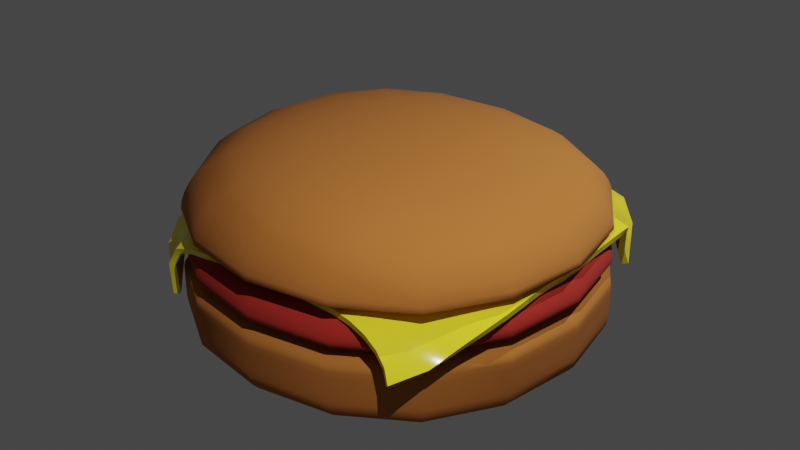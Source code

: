 # Source: hamburger.blend  (saved by Blender 3.6.11; exported with 4.5.12 LTS)
import bpy
from mathutils import Matrix  # noqa: F401  (used for matrix-valued properties, if any)

bpy.ops.wm.read_factory_settings(use_empty=True)
scene = bpy.context.scene
scene.name = 'Scene'

# ---- collections
col_collection = bpy.data.collections.new('Collection'); scene.collection.children.link(col_collection)

# ---- materials (node trees are filled in below, after node groups)
mat_bummaterial = bpy.data.materials.new('BumMaterial')
mat_bummaterial.alpha_threshold = 0.0
mat_bummaterial.use_transparent_shadow = False
mat_bummaterial.roughness = 0.5
mat_bummaterial.line_color = (0.0, 0.0, 0.0, 1.0)
mat_meatmaterial = bpy.data.materials.new('MeatMaterial')
mat_meatmaterial.use_transparent_shadow = False
mat_cheesematerial = bpy.data.materials.new('CheeseMaterial')
mat_cheesematerial.use_transparent_shadow = False

# ---- node groups
ng_auto_smooth = bpy.data.node_groups.new('Auto Smooth', 'GeometryNodeTree')
_s = ng_auto_smooth.interface.new_socket(name='Geometry', in_out='OUTPUT', socket_type='NodeSocketGeometry')
_s = ng_auto_smooth.interface.new_socket(name='Geometry', in_out='INPUT', socket_type='NodeSocketGeometry')
_s = ng_auto_smooth.interface.new_socket(name='Angle', in_out='INPUT', socket_type='NodeSocketFloat')
_s.subtype = 'ANGLE'
_s.min_value = 0.0
_s.max_value = 3.142
ng_auto_smooth.is_modifier = True
_N = ng_auto_smooth.nodes; _L = ng_auto_smooth.links
n0 = _N.new('NodeGroupOutput'); n0.name = 'Group Output'; n0.location = (480, -100)
n1 = _N.new('NodeGroupInput'); n1.name = 'Group Input'; n1.location = (-420, -300)
n2 = _N.new('NodeGroupInput'); n2.name = 'Group Input.001'; n2.location = (-60, -100)
n3 = _N.new('GeometryNodeSetShadeSmooth'); n3.name = 'Set Shade Smooth'; n3.location = (120, -100)
n3.domain = 'EDGE'
n4 = _N.new('GeometryNodeSetShadeSmooth'); n4.name = 'Set Shade Smooth.001'; n4.location = (300, -100)
n5 = _N.new('GeometryNodeInputMeshEdgeAngle'); n5.name = 'Edge Angle'; n5.location = (-420, -220)
n6 = _N.new('GeometryNodeInputEdgeSmooth'); n6.name = 'Is Edge Smooth'; n6.location = (-60, -160)
n7 = _N.new('GeometryNodeInputShadeSmooth'); n7.name = 'Is Face Smooth'; n7.location = (-240, -340)
n8 = _N.new('FunctionNodeBooleanMath'); n8.name = 'Boolean Math'; n8.location = (-60, -220)
n9 = _N.new('FunctionNodeCompare'); n9.name = 'Compare'; n9.location = (-240, -180)
n9.operation = 'LESS_EQUAL'
_L.new(n5.outputs[0], n9.inputs[0])
_L.new(n4.outputs[0], n0.inputs[0])
_L.new(n1.outputs[1], n9.inputs[1])
_L.new(n9.outputs[0], n8.inputs[0])
_L.new(n7.outputs[0], n8.inputs[1])
_L.new(n2.outputs[0], n3.inputs[0])
_L.new(n6.outputs[0], n3.inputs[1])
_L.new(n3.outputs[0], n4.inputs[0])
_L.new(n8.outputs[0], n3.inputs[2])
n0.is_active_output = True

# ---- material node trees
mat_bummaterial.use_nodes = True; mat_bummaterial.node_tree.nodes.clear()
_N = mat_bummaterial.node_tree.nodes; _L = mat_bummaterial.node_tree.links
n0 = _N.new('ShaderNodeOutputMaterial'); n0.name = 'Material Output'; n0.location = (300, 300)
n1 = _N.new('ShaderNodeBsdfPrincipled'); n1.name = 'Principled BSDF'; n1.location = (10, 300)
n1.distribution = 'GGX'
n1.subsurface_method = 'RANDOM_WALK_SKIN'
n1.inputs[0].default_value = (0.448, 0.1476, 0.02438, 1.0)
n1.inputs[2].default_value = 1.0
n1.inputs[3].default_value = 1.45
n1.inputs[27].default_value = (0.0, 0.0, 0.0, 1.0)
n1.inputs[28].default_value = 1.0
_L.new(n1.outputs[0], n0.inputs[0])
n0.is_active_output = True
mat_meatmaterial.use_nodes = True; mat_meatmaterial.node_tree.nodes.clear()
_N = mat_meatmaterial.node_tree.nodes; _L = mat_meatmaterial.node_tree.links
n0 = _N.new('ShaderNodeBsdfPrincipled'); n0.name = 'Principled BSDF'; n0.location = (10, 300)
n0.distribution = 'GGX'
n0.subsurface_method = 'RANDOM_WALK_SKIN'
n0.inputs[0].default_value = (0.3588, 0.01924, 0.01129, 1.0)
n0.inputs[2].default_value = 1.0
n0.inputs[3].default_value = 1.45
n0.inputs[27].default_value = (0.0, 0.0, 0.0, 1.0)
n0.inputs[28].default_value = 1.0
n1 = _N.new('ShaderNodeOutputMaterial'); n1.name = 'Material Output'; n1.location = (300, 300)
_L.new(n0.outputs[0], n1.inputs[0])
n1.is_active_output = True
mat_cheesematerial.use_nodes = True; mat_cheesematerial.node_tree.nodes.clear()
_N = mat_cheesematerial.node_tree.nodes; _L = mat_cheesematerial.node_tree.links
n0 = _N.new('ShaderNodeBsdfPrincipled'); n0.name = 'Principled BSDF'; n0.location = (10, 300)
n0.distribution = 'GGX'
n0.subsurface_method = 'RANDOM_WALK_SKIN'
n0.inputs[0].default_value = (1.0, 0.8528, 0.02898, 1.0)
n0.inputs[2].default_value = 0.1015
n0.inputs[3].default_value = 1.45
n0.inputs[27].default_value = (0.0, 0.0, 0.0, 1.0)
n0.inputs[28].default_value = 1.0
n1 = _N.new('ShaderNodeOutputMaterial'); n1.name = 'Material Output'; n1.location = (300, 300)
_L.new(n0.outputs[0], n1.inputs[0])
n1.is_active_output = True

# ---- world
world_world = bpy.data.worlds.new('World'); scene.world = world_world
world_world.use_nodes = True; world_world.node_tree.nodes.clear()
_N = world_world.node_tree.nodes; _L = world_world.node_tree.links
n0 = _N.new('ShaderNodeOutputWorld'); n0.name = 'World Output'; n0.location = (300, 300)
n1 = _N.new('ShaderNodeBackground'); n1.name = 'Background'; n1.location = (10, 300)
n1.inputs[0].default_value = (0.05088, 0.05088, 0.05088, 1.0)
_L.new(n1.outputs[0], n0.inputs[0])
n0.is_active_output = True
world_world.color = (0.05088, 0.05088, 0.05088)
world_world.use_sun_shadow = False
world_world.sun_shadow_jitter_overblur = 0.0

# ---- lights
light_point = bpy.data.lights.new('Point', 'POINT')
light_point.transmission_factor = 0.0
light_point.energy = 3000.0
light_point.shadow_maximum_resolution = 0.006
light_point.use_absolute_resolution = True
light_point_001 = bpy.data.lights.new('Point.001', 'POINT')
light_point_001.transmission_factor = 0.0
light_point_001.energy = 3000.0
light_point_001.shadow_maximum_resolution = 0.006
light_point_001.use_absolute_resolution = True

# ---- meshes
me_cube_004 = bpy.data.meshes.new('Cube.004')
me_cube_004.from_pydata([(-4.932, -4.932, 0.06766), (-4.932, -4.932, 1.99), (-4.932, 4.932, 0.06766), (-4.932, 4.932, 1.99), (4.932, -4.932, 0.06766), (4.932, -4.932, 1.99), (4.932, 4.932, 0.06766), (4.932, 4.932, 1.99), (-4.932, -4.932, 1.703), (-4.932, 4.932, 1.703), (4.932, 4.932, 1.703), (4.932, -4.932, 1.703), (-4.932, 4.932, 0.9084), (4.932, 4.932, 0.9084), (4.932, -4.932, 0.9084), (-4.932, -4.932, 0.9084)], [], [(8, 1, 3, 9), (9, 3, 7, 10), (10, 7, 5, 11), (11, 5, 1, 8), (2, 6, 4, 0), (7, 3, 1, 5), (14, 11, 8, 15), (13, 10, 11, 14), (12, 9, 10, 13), (15, 8, 9, 12), (0, 15, 12, 2), (2, 12, 13, 6), (6, 13, 14, 4), (4, 14, 15, 0)])
me_cube_004.polygons.foreach_set('use_smooth', [True] * 14)
_uv = me_cube_004.uv_layers.new(name='UVMap')
_uv.uv.foreach_set('vector', [0.6, 0.0, 0.625, 0.0, 0.625, 0.25, 0.6, 0.25, 0.6, 0.25, 0.625, 0.25, 0.625, 0.5, 0.6, 0.5, 0.6, 0.5, 0.625, 0.5, 0.625, 0.75, 0.6, 0.75, 0.6, 0.75, 0.625, 0.75, 0.625, 1.0, 0.6, 1.0, 0.125, 0.5, 0.375, 0.5, 0.375, 0.75, 0.125, 0.75, 0.625, 0.5, 0.875, 0.5, 0.875, 0.75, 0.625, 0.75, 0.4484, 0.75, 0.6, 0.75, 0.6, 1.0, 0.4484, 1.0, 0.4484, 0.5, 0.6, 0.5, 0.6, 0.75, 0.4484, 0.75, 0.4484, 0.25, 0.6, 0.25, 0.6, 0.5, 0.4484, 0.5, 0.4484, 0.0, 0.6, 0.0, 0.6, 0.25, 0.4484, 0.25, 0.375, 0.0, 0.4484, 0.0, 0.4484, 0.25, 0.375, 0.25, 0.375, 0.25, 0.4484, 0.25, 0.4484, 0.5, 0.375, 0.5, 0.375, 0.5, 0.4484, 0.5, 0.4484, 0.75, 0.375, 0.75, 0.375, 0.75, 0.4484, 0.75, 0.4484, 1.0, 0.375, 1.0])
me_cube_004.materials.append(mat_bummaterial)
me_cube_004.update()
me_cube_005 = bpy.data.meshes.new('Cube.005')
me_cube_005.from_pydata([(-4.339, -4.306, 0.2734), (-3.864, -4.053, 1.533), (-4.339, 4.353, 0.2734), (-3.864, 3.723, 1.533), (4.32, -4.306, 0.2734), (3.912, -4.052, 1.603), (4.32, 4.353, 0.2734), (3.912, 3.724, 1.603), (-4.932, -4.932, 1.22), (-4.932, 4.932, 1.22), (4.932, 4.933, 1.29), (4.932, -4.932, 1.29), (-4.932, 4.932, 0.9641), (4.932, 4.932, 0.9641), (4.932, -4.932, 0.9641), (-4.932, -4.932, 0.9641)], [], [(8, 1, 3, 9), (9, 3, 7, 10), (10, 7, 5, 11), (11, 5, 1, 8), (2, 6, 4, 0), (7, 3, 1, 5), (14, 11, 8, 15), (13, 10, 11, 14), (12, 9, 10, 13), (15, 8, 9, 12), (0, 15, 12, 2), (2, 12, 13, 6), (6, 13, 14, 4), (4, 14, 15, 0)])
me_cube_005.polygons.foreach_set('use_smooth', [True] * 14)
_uv = me_cube_005.uv_layers.new(name='UVMap')
_uv.uv.foreach_set('vector', [0.6, 0.0, 0.625, 0.0, 0.625, 0.25, 0.6, 0.25, 0.6, 0.25, 0.625, 0.25, 0.625, 0.5, 0.6, 0.5, 0.6, 0.5, 0.625, 0.5, 0.625, 0.75, 0.6, 0.75, 0.6, 0.75, 0.625, 0.75, 0.625, 1.0, 0.6, 1.0, 0.125, 0.5, 0.375, 0.5, 0.375, 0.75, 0.125, 0.75, 0.625, 0.5, 0.875, 0.5, 0.875, 0.75, 0.625, 0.75, 0.4484, 0.75, 0.6, 0.75, 0.6, 1.0, 0.4484, 1.0, 0.4484, 0.5, 0.6, 0.5, 0.6, 0.75, 0.4484, 0.75, 0.4484, 0.25, 0.6, 0.25, 0.6, 0.5, 0.4484, 0.5, 0.4484, 0.0, 0.6, 0.0, 0.6, 0.25, 0.4484, 0.25, 0.375, 0.0, 0.4484, 0.0, 0.4484, 0.25, 0.375, 0.25, 0.375, 0.25, 0.4484, 0.25, 0.4484, 0.5, 0.375, 0.5, 0.375, 0.5, 0.4484, 0.5, 0.4484, 0.75, 0.375, 0.75, 0.375, 0.75, 0.4484, 0.75, 0.4484, 1.0, 0.375, 1.0])
me_cube_005.materials.append(mat_meatmaterial)
me_cube_005.update()
me_plane = bpy.data.meshes.new('Plane')
me_plane.from_pydata([(-3.202, -3.697, -1.878), (3.173, -4.138, -1.154), (-3.214, 3.774, -2.116), (3.869, 3.15, -1.556), (-3.63, 3.146, -1.358), (-3.935, 2.946, -0.7998), (-4.16, 2.53, -0.5754), (-3.97, 2.083, -0.3859), (-3.864, 1.606, -0.2741), (-3.831, 1.103, -0.236), (-3.83, 0.6003, -0.232), (-3.83, 0.09867, -0.232), (-3.83, -0.403, -0.232), (-3.829, -0.9048, -0.2329), (-3.824, -1.411, -0.2539), (-3.809, -1.923, -0.3035), (-3.785, -2.44, -0.3815), (-3.739, -2.958, -0.5262), (-3.586, -3.407, -0.9184), (-3.031, -3.869, -1.015), (-2.686, -3.918, -0.5285), (-2.223, -3.926, -0.3706), (-1.72, -3.935, -0.3181), (-1.191, -3.929, -0.2736), (-0.6424, -3.929, -0.2578), (-0.194, -3.925, -0.2495), (0.264, -3.921, -0.2433), (0.7315, -3.918, -0.2384), (1.208, -3.916, -0.235), (1.683, -3.921, -0.2529), (2.115, -3.94, -0.321), (2.493, -3.973, -0.4426), (2.803, -4.01, -0.6295), (3.034, -4.061, -0.8721), (3.572, -3.478, -0.9951), (3.854, -2.998, -0.6646), (4.044, -2.476, -0.4549), (4.155, -1.939, -0.3314), (4.197, -1.415, -0.2576), (4.2, -0.9172, -0.2351), (4.212, -0.4722, -0.2505), (4.234, -0.08903, -0.2871), (4.223, 0.4101, -0.3017), (4.204, 1.042, -0.2559), (4.198, 1.595, -0.2358), (4.188, 2.083, -0.2384), (4.13, 2.474, -0.3071), (3.991, 2.69, -0.5809), (3.895, 2.857, -1.093), (3.548, 3.781, -0.917), (3.101, 4.117, -0.5474), (2.561, 4.243, -0.4718), (2.108, 4.198, -0.3455), (1.59, 4.176, -0.2712), (1.0, 4.204, -0.2342), (0.3406, 4.28, -0.232), (-0.001866, 4.203, -0.232), (-0.3932, 4.149, -0.232), (-0.8352, 4.12, -0.236), (-1.337, 4.119, -0.2645), (-1.861, 4.127, -0.3269), (-2.366, 4.131, -0.4785), (-2.781, 4.087, -0.7308), (-2.988, 3.988, -1.231), (-3.176, -3.397, -0.5895), (-3.302, -2.965, -0.3771), (-3.357, -2.476, -0.2815), (-3.381, -1.962, -0.2108), (-3.396, -1.451, -0.1616), (-3.402, -0.9446, -0.1399), (-3.402, -0.4427, -0.1387), (-3.402, 0.059, -0.1387), (-3.402, 0.5607, -0.1387), (-3.403, 1.063, -0.1409), (-3.42, 1.568, -0.1678), (-3.487, 2.054, -0.254), (-3.557, 2.515, -0.3885), (-3.473, 3.004, -0.5376), (-3.224, 3.464, -0.8449), (-2.753, -3.381, -0.2828), (-2.864, -2.969, -0.2116), (-2.913, -2.497, -0.1823), (-2.938, -1.989, -0.1291), (-2.951, -1.479, -0.08709), (-2.955, -0.974, -0.06979), (-2.955, -0.4722, -0.06927), (-2.955, 0.02947, -0.06927), (-2.955, 0.5311, -0.06927), (-2.955, 1.033, -0.06958), (-2.963, 1.538, -0.08603), (-2.986, 2.04, -0.1348), (-3.013, 2.52, -0.2222), (-3.003, 3.028, -0.3379), (-2.888, 3.568, -0.5573), (-2.298, -3.439, -0.2402), (-2.38, -2.978, -0.1601), (-2.45, -2.512, -0.1029), (-2.474, -2.005, -0.06307), (-2.487, -1.497, -0.03283), (-2.49, -0.9933, -0.02371), (-2.49, -0.4916, -0.02371), (-2.49, 0.01009, -0.02371), (-2.49, 0.5118, -0.02371), (-2.49, 1.013, -0.02371), (-2.493, 1.516, -0.03043), (-2.505, 2.023, -0.0576), (-2.516, 2.523, -0.1068), (-2.486, 3.044, -0.2191), (-2.437, 3.598, -0.3625), (-1.804, -3.467, -0.2178), (-1.884, -2.992, -0.135), (-1.949, -2.509, -0.06906), (-1.989, -2.01, -0.02022), (-2.002, -1.505, -0.003944), (-2.005, -1.002, -0.002004), (-2.005, -0.5008, -0.002004), (-2.005, 0.0008527, -0.002004), (-2.005, 0.5025, -0.002004), (-2.005, 1.004, -0.002004), (-2.005, 1.506, -0.002454), (-2.011, 2.01, -0.0149), (-2.006, 2.526, -0.06207), (-1.98, 3.049, -0.1391), (-1.933, 3.585, -0.2323), (-1.286, -3.466, -0.1799), (-1.375, -2.991, -0.1011), (-1.442, -2.504, -0.04107), (-1.483, -2.008, -0.006909), (-1.499, -1.505, -0.0008098), (-1.505, -1.003, -1.238e-05), (-1.505, -0.5017, 0.0), (-1.505, 2.384e-07, 0.0), (-1.505, 0.5017, 0.0), (-1.505, 1.003, 0.0), (-1.505, 1.505, 0.0), (-1.504, 2.008, -0.003001), (-1.491, 2.521, -0.03424), (-1.462, 3.044, -0.09348), (-1.411, 3.577, -0.1724), (-0.7669, -3.463, -0.1586), (-0.8645, -2.988, -0.08256), (-0.9348, -2.502, -0.03086), (-0.9775, -2.008, -0.005437), (-0.9956, -1.506, -0.001089), (-1.003, -1.003, -5.345e-05), (-1.003, -0.5017, 0.0), (-1.003, 2.384e-07, 0.0), (-1.003, 0.5017, 0.0), (-1.003, 1.003, 0.0), (-1.003, 1.505, 0.0), (-1.002, 2.008, -0.002004), (-0.9846, 2.518, -0.02372), (-0.9495, 3.04, -0.0715), (-0.9, 3.574, -0.1434), (-0.2806, -3.462, -0.1544), (-0.3678, -2.987, -0.08042), (-0.4349, -2.502, -0.03049), (-0.4765, -2.008, -0.005331), (-0.4943, -1.506, -0.001043), (-0.5014, -1.003, -4.517e-05), (-0.5017, -0.5017, 0.0), (-0.5017, 2.384e-07, 0.0), (-0.5017, 0.5017, 0.0), (-0.5017, 1.003, 0.0), (-0.5017, 1.505, 0.0), (-0.5001, 2.008, -0.002004), (-0.4829, 2.518, -0.02371), (-0.4565, 3.044, -0.06927), (-0.436, 3.592, -0.1387), (0.1871, -3.459, -0.1496), (0.1144, -2.985, -0.07767), (0.05613, -2.501, -0.02898), (0.01955, -2.007, -0.004542), (0.004937, -1.505, -0.0006975), (2.293e-05, -1.003, -3.231e-06), (2.98e-08, -0.5017, 0.0), (0.0, 2.384e-07, 0.0), (-2.98e-08, 0.5017, 0.0), (-5.96e-08, 1.003, 0.0), (-8.941e-08, 1.505, 0.0), (0.001588, 2.008, -0.002004), (0.01676, 2.519, -0.02371), (0.01639, 3.058, -0.06927), (-0.005224, 3.627, -0.1387), (0.6575, -3.456, -0.1452), (0.5933, -2.984, -0.07445), (0.5435, -2.5, -0.02697), (0.5134, -2.007, -0.003437), (0.5035, -1.505, -0.0002559), (0.5017, -1.003, 0.0), (0.5017, -0.5017, 0.0), (0.5017, 2.384e-07, 0.0), (0.5017, 0.5017, 0.0), (0.5017, 1.003, 0.0), (0.5017, 1.505, 0.0), (0.5033, 2.008, -0.002004), (0.5134, 2.522, -0.02371), (0.4956, 3.069, -0.06927), (0.4397, 3.655, -0.1387), (1.135, -3.454, -0.1418), (1.076, -2.982, -0.07174), (1.032, -2.499, -0.02515), (1.008, -2.006, -0.002467), (1.003, -1.505, -3.818e-06), (1.003, -1.003, 0.0), (1.003, -0.5017, 0.0), (1.003, 2.384e-07, 0.0), (1.003, 0.5017, 0.0), (1.003, 1.003, 0.0), (1.003, 1.505, 0.0), (1.005, 2.008, -0.002004), (1.016, 2.521, -0.02371), (1.005, 3.065, -0.06927), (0.9757, 3.638, -0.1393), (1.62, -3.457, -0.1503), (1.566, -2.982, -0.07229), (1.526, -2.498, -0.024), (1.507, -2.006, -0.002011), (1.505, -1.505, 0.0), (1.505, -1.003, 0.0), (1.505, -0.5017, 0.0), (1.505, 2.384e-07, 0.0), (1.505, 0.5017, 0.0), (1.505, 1.003, 0.0), (1.505, 1.505, 0.0), (1.507, 2.008, -0.002004), (1.523, 2.519, -0.02371), (1.533, 3.055, -0.07499), (1.537, 3.618, -0.1629), (2.076, -3.472, -0.2042), (2.05, -2.992, -0.1058), (2.027, -2.502, -0.03572), (2.009, -2.006, -0.0024), (2.008, -1.504, -0.002004), (2.008, -1.002, -0.002004), (2.008, -0.5008, -0.002004), (2.008, 0.0008527, -0.002004), (2.008, 0.5025, -0.002004), (2.008, 1.004, -0.002004), (2.008, 1.506, -0.002004), (2.008, 2.008, -0.002004), (2.025, 2.519, -0.02498), (2.045, 3.057, -0.0933), (2.061, 3.626, -0.2099), (2.487, -3.5, -0.3076), (2.499, -3.014, -0.1794), (2.511, -2.516, -0.079), (2.529, -2.002, -0.04003), (2.527, -1.495, -0.02393), (2.527, -0.9933, -0.02371), (2.527, -0.4916, -0.02371), (2.527, 0.01009, -0.02371), (2.527, 0.5118, -0.02371), (2.527, 1.013, -0.02371), (2.527, 1.515, -0.02371), (2.527, 2.017, -0.02371), (2.525, 2.522, -0.02809), (2.54, 3.066, -0.1073), (2.552, 3.646, -0.2531), (2.843, -3.526, -0.4743), (2.911, -3.038, -0.2932), (3.0, -2.517, -0.1934), (3.055, -1.994, -0.1199), (3.066, -1.478, -0.0773), (3.065, -0.9739, -0.06927), (3.065, -0.473, -0.06946), (3.066, 0.02556, -0.07032), (3.065, 0.5268, -0.07092), (3.065, 1.031, -0.06986), (3.065, 1.534, -0.06927), (3.065, 2.036, -0.06927), (3.062, 2.539, -0.07372), (3.037, 3.065, -0.1225), (3.048, 3.615, -0.3365), (3.155, -3.546, -0.6908), (3.347, -3.023, -0.5101), (3.499, -2.506, -0.334), (3.59, -1.975, -0.2244), (3.623, -1.453, -0.1594), (3.622, -0.9476, -0.1395), (3.628, -0.4709, -0.1459), (3.634, -0.007506, -0.159), (3.632, 0.4917, -0.1631), (3.625, 1.033, -0.1507), (3.622, 1.56, -0.1403), (3.619, 2.06, -0.1402), (3.593, 2.513, -0.1671), (3.533, 2.952, -0.3161), (3.486, 3.372, -0.5791)], [], [(288, 48, 3, 49), (4, 78, 63, 2), (78, 93, 62, 63), (93, 108, 61, 62), (108, 123, 60, 61), (123, 138, 59, 60), (138, 153, 58, 59), (153, 168, 57, 58), (168, 183, 56, 57), (183, 198, 55, 56), (198, 213, 54, 55), (213, 228, 53, 54), (228, 243, 52, 53), (243, 258, 51, 52), (258, 273, 50, 51), (273, 288, 49, 50), (0, 19, 64, 18), (18, 64, 65, 17), (17, 65, 66, 16), (16, 66, 67, 15), (15, 67, 68, 14), (14, 68, 69, 13), (13, 69, 70, 12), (12, 70, 71, 11), (11, 71, 72, 10), (10, 72, 73, 9), (9, 73, 74, 8), (8, 74, 75, 7), (7, 75, 76, 6), (6, 76, 77, 5), (5, 77, 78, 4), (19, 20, 79, 64), (64, 79, 80, 65), (65, 80, 81, 66), (66, 81, 82, 67), (67, 82, 83, 68), (68, 83, 84, 69), (69, 84, 85, 70), (70, 85, 86, 71), (71, 86, 87, 72), (72, 87, 88, 73), (73, 88, 89, 74), (74, 89, 90, 75), (75, 90, 91, 76), (76, 91, 92, 77), (77, 92, 93, 78), (20, 21, 94, 79), (79, 94, 95, 80), (80, 95, 96, 81), (81, 96, 97, 82), (82, 97, 98, 83), (83, 98, 99, 84), (84, 99, 100, 85), (85, 100, 101, 86), (86, 101, 102, 87), (87, 102, 103, 88), (88, 103, 104, 89), (89, 104, 105, 90), (90, 105, 106, 91), (91, 106, 107, 92), (92, 107, 108, 93), (21, 22, 109, 94), (94, 109, 110, 95), (95, 110, 111, 96), (96, 111, 112, 97), (97, 112, 113, 98), (98, 113, 114, 99), (99, 114, 115, 100), (100, 115, 116, 101), (101, 116, 117, 102), (102, 117, 118, 103), (103, 118, 119, 104), (104, 119, 120, 105), (105, 120, 121, 106), (106, 121, 122, 107), (107, 122, 123, 108), (22, 23, 124, 109), (109, 124, 125, 110), (110, 125, 126, 111), (111, 126, 127, 112), (112, 127, 128, 113), (113, 128, 129, 114), (114, 129, 130, 115), (115, 130, 131, 116), (116, 131, 132, 117), (117, 132, 133, 118), (118, 133, 134, 119), (119, 134, 135, 120), (120, 135, 136, 121), (121, 136, 137, 122), (122, 137, 138, 123), (23, 24, 139, 124), (124, 139, 140, 125), (125, 140, 141, 126), (126, 141, 142, 127), (127, 142, 143, 128), (128, 143, 144, 129), (129, 144, 145, 130), (130, 145, 146, 131), (131, 146, 147, 132), (132, 147, 148, 133), (133, 148, 149, 134), (134, 149, 150, 135), (135, 150, 151, 136), (136, 151, 152, 137), (137, 152, 153, 138), (24, 25, 154, 139), (139, 154, 155, 140), (140, 155, 156, 141), (141, 156, 157, 142), (142, 157, 158, 143), (143, 158, 159, 144), (144, 159, 160, 145), (145, 160, 161, 146), (146, 161, 162, 147), (147, 162, 163, 148), (148, 163, 164, 149), (149, 164, 165, 150), (150, 165, 166, 151), (151, 166, 167, 152), (152, 167, 168, 153), (25, 26, 169, 154), (154, 169, 170, 155), (155, 170, 171, 156), (156, 171, 172, 157), (157, 172, 173, 158), (158, 173, 174, 159), (159, 174, 175, 160), (160, 175, 176, 161), (161, 176, 177, 162), (162, 177, 178, 163), (163, 178, 179, 164), (164, 179, 180, 165), (165, 180, 181, 166), (166, 181, 182, 167), (167, 182, 183, 168), (26, 27, 184, 169), (169, 184, 185, 170), (170, 185, 186, 171), (171, 186, 187, 172), (172, 187, 188, 173), (173, 188, 189, 174), (174, 189, 190, 175), (175, 190, 191, 176), (176, 191, 192, 177), (177, 192, 193, 178), (178, 193, 194, 179), (179, 194, 195, 180), (180, 195, 196, 181), (181, 196, 197, 182), (182, 197, 198, 183), (27, 28, 199, 184), (184, 199, 200, 185), (185, 200, 201, 186), (186, 201, 202, 187), (187, 202, 203, 188), (188, 203, 204, 189), (189, 204, 205, 190), (190, 205, 206, 191), (191, 206, 207, 192), (192, 207, 208, 193), (193, 208, 209, 194), (194, 209, 210, 195), (195, 210, 211, 196), (196, 211, 212, 197), (197, 212, 213, 198), (28, 29, 214, 199), (199, 214, 215, 200), (200, 215, 216, 201), (201, 216, 217, 202), (202, 217, 218, 203), (203, 218, 219, 204), (204, 219, 220, 205), (205, 220, 221, 206), (206, 221, 222, 207), (207, 222, 223, 208), (208, 223, 224, 209), (209, 224, 225, 210), (210, 225, 226, 211), (211, 226, 227, 212), (212, 227, 228, 213), (29, 30, 229, 214), (214, 229, 230, 215), (215, 230, 231, 216), (216, 231, 232, 217), (217, 232, 233, 218), (218, 233, 234, 219), (219, 234, 235, 220), (220, 235, 236, 221), (221, 236, 237, 222), (222, 237, 238, 223), (223, 238, 239, 224), (224, 239, 240, 225), (225, 240, 241, 226), (226, 241, 242, 227), (227, 242, 243, 228), (30, 31, 244, 229), (229, 244, 245, 230), (230, 245, 246, 231), (231, 246, 247, 232), (232, 247, 248, 233), (233, 248, 249, 234), (234, 249, 250, 235), (235, 250, 251, 236), (236, 251, 252, 237), (237, 252, 253, 238), (238, 253, 254, 239), (239, 254, 255, 240), (240, 255, 256, 241), (241, 256, 257, 242), (242, 257, 258, 243), (31, 32, 259, 244), (244, 259, 260, 245), (245, 260, 261, 246), (246, 261, 262, 247), (247, 262, 263, 248), (248, 263, 264, 249), (249, 264, 265, 250), (250, 265, 266, 251), (251, 266, 267, 252), (252, 267, 268, 253), (253, 268, 269, 254), (254, 269, 270, 255), (255, 270, 271, 256), (256, 271, 272, 257), (257, 272, 273, 258), (32, 33, 274, 259), (259, 274, 275, 260), (260, 275, 276, 261), (261, 276, 277, 262), (262, 277, 278, 263), (263, 278, 279, 264), (264, 279, 280, 265), (265, 280, 281, 266), (266, 281, 282, 267), (267, 282, 283, 268), (268, 283, 284, 269), (269, 284, 285, 270), (270, 285, 286, 271), (271, 286, 287, 272), (272, 287, 288, 273), (33, 1, 34, 274), (274, 34, 35, 275), (275, 35, 36, 276), (276, 36, 37, 277), (277, 37, 38, 278), (278, 38, 39, 279), (279, 39, 40, 280), (280, 40, 41, 281), (281, 41, 42, 282), (282, 42, 43, 283), (283, 43, 44, 284), (284, 44, 45, 285), (285, 45, 46, 286), (286, 46, 47, 287), (287, 47, 48, 288)])
me_plane.polygons.foreach_set('use_smooth', [True] * 256)
_uv = me_plane.uv_layers.new(name='UVMap')
_uv.uv.foreach_set('vector', [0.9375, 0.9375, 1.0, 0.9375, 0.9984, 1.0, 0.9375, 1.0, 0.0, 0.9375, 0.0625, 0.9375, 0.0625, 1.0, 0.0, 1.0, 0.0625, 0.9375, 0.125, 0.9375, 0.125, 1.0, 0.0625, 1.0, 0.125, 0.9375, 0.1875, 0.9375, 0.1875, 1.0, 0.125, 1.0, 0.1875, 0.9375, 0.25, 0.9375, 0.25, 1.0, 0.1875, 1.0, 0.25, 0.9375, 0.3125, 0.9375, 0.3125, 1.0, 0.25, 1.0, 0.3125, 0.9375, 0.375, 0.9375, 0.375, 1.0, 0.3125, 1.0, 0.375, 0.9375, 0.4375, 0.9375, 0.4375, 1.0, 0.375, 1.0, 0.4375, 0.9375, 0.5, 0.9375, 0.5, 1.0, 0.4375, 1.0, 0.5, 0.9375, 0.5625, 0.9375, 0.5625, 1.0, 0.5, 1.0, 0.5625, 0.9375, 0.625, 0.9375, 0.625, 1.0, 0.5625, 1.0, 0.625, 0.9375, 0.6875, 0.9375, 0.6875, 1.0, 0.625, 1.0, 0.6875, 0.9375, 0.75, 0.9375, 0.75, 1.0, 0.6875, 1.0, 0.75, 0.9375, 0.8125, 0.9375, 0.8125, 1.0, 0.75, 1.0, 0.8125, 0.9375, 0.875, 0.9375, 0.875, 1.0, 0.8125, 1.0, 0.875, 0.9375, 0.9375, 0.9375, 0.9375, 1.0, 0.875, 1.0, 0.0, 0.0, 0.0625, 0.0, 0.0625, 0.0625, 0.0, 0.0625, 0.0, 0.0625, 0.0625, 0.0625, 0.0625, 0.125, 0.0, 0.125, 0.0, 0.125, 0.0625, 0.125, 0.0625, 0.1875, 0.0, 0.1875, 0.0, 0.1875, 0.0625, 0.1875, 0.0625, 0.25, 0.0, 0.25, 0.0, 0.25, 0.0625, 0.25, 0.0625, 0.3125, 0.0, 0.3125, 0.0, 0.3125, 0.0625, 0.3125, 0.0625, 0.375, 0.0, 0.375, 0.0, 0.375, 0.0625, 0.375, 0.0625, 0.4375, 0.0, 0.4375, 0.0, 0.4375, 0.0625, 0.4375, 0.0625, 0.5, 0.0, 0.5, 0.0, 0.5, 0.0625, 0.5, 0.0625, 0.5625, 0.0, 0.5625, 0.0, 0.5625, 0.0625, 0.5625, 0.0625, 0.625, 0.0, 0.625, 0.0, 0.625, 0.0625, 0.625, 0.0625, 0.6875, 0.0, 0.6875, 0.0, 0.6875, 0.0625, 0.6875, 0.0625, 0.75, 0.0, 0.75, 0.0, 0.75, 0.0625, 0.75, 0.0625, 0.8125, 0.0, 0.8125, 0.0, 0.8125, 0.0625, 0.8125, 0.0625, 0.875, 0.0, 0.875, 0.0, 0.875, 0.0625, 0.875, 0.0625, 0.9375, 0.0, 0.9375, 0.0625, 0.0, 0.125, 0.0, 0.125, 0.0625, 0.0625, 0.0625, 0.0625, 0.0625, 0.125, 0.0625, 0.125, 0.125, 0.0625, 0.125, 0.0625, 0.125, 0.125, 0.125, 0.125, 0.1875, 0.0625, 0.1875, 0.0625, 0.1875, 0.125, 0.1875, 0.125, 0.25, 0.0625, 0.25, 0.0625, 0.25, 0.125, 0.25, 0.125, 0.3125, 0.0625, 0.3125, 0.0625, 0.3125, 0.125, 0.3125, 0.125, 0.375, 0.0625, 0.375, 0.0625, 0.375, 0.125, 0.375, 0.125, 0.4375, 0.0625, 0.4375, 0.0625, 0.4375, 0.125, 0.4375, 0.125, 0.5, 0.0625, 0.5, 0.0625, 0.5, 0.125, 0.5, 0.125, 0.5625, 0.0625, 0.5625, 0.0625, 0.5625, 0.125, 0.5625, 0.125, 0.625, 0.0625, 0.625, 0.0625, 0.625, 0.125, 0.625, 0.125, 0.6875, 0.0625, 0.6875, 0.0625, 0.6875, 0.125, 0.6875, 0.125, 0.75, 0.0625, 0.75, 0.0625, 0.75, 0.125, 0.75, 0.125, 0.8125, 0.0625, 0.8125, 0.0625, 0.8125, 0.125, 0.8125, 0.125, 0.875, 0.0625, 0.875, 0.0625, 0.875, 0.125, 0.875, 0.125, 0.9375, 0.0625, 0.9375, 0.125, 0.0, 0.1875, 0.0, 0.1875, 0.0625, 0.125, 0.0625, 0.125, 0.0625, 0.1875, 0.0625, 0.1875, 0.125, 0.125, 0.125, 0.125, 0.125, 0.1875, 0.125, 0.1875, 0.1875, 0.125, 0.1875, 0.125, 0.1875, 0.1875, 0.1875, 0.1875, 0.25, 0.125, 0.25, 0.125, 0.25, 0.1875, 0.25, 0.1875, 0.3125, 0.125, 0.3125, 0.125, 0.3125, 0.1875, 0.3125, 0.1875, 0.375, 0.125, 0.375, 0.125, 0.375, 0.1875, 0.375, 0.1875, 0.4375, 0.125, 0.4375, 0.125, 0.4375, 0.1875, 0.4375, 0.1875, 0.5, 0.125, 0.5, 0.125, 0.5, 0.1875, 0.5, 0.1875, 0.5625, 0.125, 0.5625, 0.125, 0.5625, 0.1875, 0.5625, 0.1875, 0.625, 0.125, 0.625, 0.125, 0.625, 0.1875, 0.625, 0.1875, 0.6875, 0.125, 0.6875, 0.125, 0.6875, 0.1875, 0.6875, 0.1875, 0.75, 0.125, 0.75, 0.125, 0.75, 0.1875, 0.75, 0.1875, 0.8125, 0.125, 0.8125, 0.125, 0.8125, 0.1875, 0.8125, 0.1875, 0.875, 0.125, 0.875, 0.125, 0.875, 0.1875, 0.875, 0.1875, 0.9375, 0.125, 0.9375, 0.1875, 0.0, 0.25, 0.0, 0.25, 0.0625, 0.1875, 0.0625, 0.1875, 0.0625, 0.25, 0.0625, 0.25, 0.125, 0.1875, 0.125, 0.1875, 0.125, 0.25, 0.125, 0.25, 0.1875, 0.1875, 0.1875, 0.1875, 0.1875, 0.25, 0.1875, 0.25, 0.25, 0.1875, 0.25, 0.1875, 0.25, 0.25, 0.25, 0.25, 0.3125, 0.1875, 0.3125, 0.1875, 0.3125, 0.25, 0.3125, 0.25, 0.375, 0.1875, 0.375, 0.1875, 0.375, 0.25, 0.375, 0.25, 0.4375, 0.1875, 0.4375, 0.1875, 0.4375, 0.25, 0.4375, 0.25, 0.5, 0.1875, 0.5, 0.1875, 0.5, 0.25, 0.5, 0.25, 0.5625, 0.1875, 0.5625, 0.1875, 0.5625, 0.25, 0.5625, 0.25, 0.625, 0.1875, 0.625, 0.1875, 0.625, 0.25, 0.625, 0.25, 0.6875, 0.1875, 0.6875, 0.1875, 0.6875, 0.25, 0.6875, 0.25, 0.75, 0.1875, 0.75, 0.1875, 0.75, 0.25, 0.75, 0.25, 0.8125, 0.1875, 0.8125, 0.1875, 0.8125, 0.25, 0.8125, 0.25, 0.875, 0.1875, 0.875, 0.1875, 0.875, 0.25, 0.875, 0.25, 0.9375, 0.1875, 0.9375, 0.25, 0.0, 0.3125, 0.0, 0.3125, 0.0625, 0.25, 0.0625, 0.25, 0.0625, 0.3125, 0.0625, 0.3125, 0.125, 0.25, 0.125, 0.25, 0.125, 0.3125, 0.125, 0.3125, 0.1875, 0.25, 0.1875, 0.25, 0.1875, 0.3125, 0.1875, 0.3125, 0.25, 0.25, 0.25, 0.25, 0.25, 0.3125, 0.25, 0.3125, 0.3125, 0.25, 0.3125, 0.25, 0.3125, 0.3125, 0.3125, 0.3125, 0.375, 0.25, 0.375, 0.25, 0.375, 0.3125, 0.375, 0.3125, 0.4375, 0.25, 0.4375, 0.25, 0.4375, 0.3125, 0.4375, 0.3125, 0.5, 0.25, 0.5, 0.25, 0.5, 0.3125, 0.5, 0.3125, 0.5625, 0.25, 0.5625, 0.25, 0.5625, 0.3125, 0.5625, 0.3125, 0.625, 0.25, 0.625, 0.25, 0.625, 0.3125, 0.625, 0.3125, 0.6875, 0.25, 0.6875, 0.25, 0.6875, 0.3125, 0.6875, 0.3125, 0.75, 0.25, 0.75, 0.25, 0.75, 0.3125, 0.75, 0.3125, 0.8125, 0.25, 0.8125, 0.25, 0.8125, 0.3125, 0.8125, 0.3125, 0.875, 0.25, 0.875, 0.25, 0.875, 0.3125, 0.875, 0.3125, 0.9375, 0.25, 0.9375, 0.3125, 0.0, 0.375, 0.0, 0.375, 0.0625, 0.3125, 0.0625, 0.3125, 0.0625, 0.375, 0.0625, 0.375, 0.125, 0.3125, 0.125, 0.3125, 0.125, 0.375, 0.125, 0.375, 0.1875, 0.3125, 0.1875, 0.3125, 0.1875, 0.375, 0.1875, 0.375, 0.25, 0.3125, 0.25, 0.3125, 0.25, 0.375, 0.25, 0.375, 0.3125, 0.3125, 0.3125, 0.3125, 0.3125, 0.375, 0.3125, 0.375, 0.375, 0.3125, 0.375, 0.3125, 0.375, 0.375, 0.375, 0.375, 0.4375, 0.3125, 0.4375, 0.3125, 0.4375, 0.375, 0.4375, 0.375, 0.5, 0.3125, 0.5, 0.3125, 0.5, 0.375, 0.5, 0.375, 0.5625, 0.3125, 0.5625, 0.3125, 0.5625, 0.375, 0.5625, 0.375, 0.625, 0.3125, 0.625, 0.3125, 0.625, 0.375, 0.625, 0.375, 0.6875, 0.3125, 0.6875, 0.3125, 0.6875, 0.375, 0.6875, 0.375, 0.75, 0.3125, 0.75, 0.3125, 0.75, 0.375, 0.75, 0.375, 0.8125, 0.3125, 0.8125, 0.3125, 0.8125, 0.375, 0.8125, 0.375, 0.875, 0.3125, 0.875, 0.3125, 0.875, 0.375, 0.875, 0.375, 0.9375, 0.3125, 0.9375, 0.375, 0.0, 0.4375, 0.0, 0.4375, 0.0625, 0.375, 0.0625, 0.375, 0.0625, 0.4375, 0.0625, 0.4375, 0.125, 0.375, 0.125, 0.375, 0.125, 0.4375, 0.125, 0.4375, 0.1875, 0.375, 0.1875, 0.375, 0.1875, 0.4375, 0.1875, 0.4375, 0.25, 0.375, 0.25, 0.375, 0.25, 0.4375, 0.25, 0.4375, 0.3125, 0.375, 0.3125, 0.375, 0.3125, 0.4375, 0.3125, 0.4375, 0.375, 0.375, 0.375, 0.375, 0.375, 0.4375, 0.375, 0.4375, 0.4375, 0.375, 0.4375, 0.375, 0.4375, 0.4375, 0.4375, 0.4375, 0.5, 0.375, 0.5, 0.375, 0.5, 0.4375, 0.5, 0.4375, 0.5625, 0.375, 0.5625, 0.375, 0.5625, 0.4375, 0.5625, 0.4375, 0.625, 0.375, 0.625, 0.375, 0.625, 0.4375, 0.625, 0.4375, 0.6875, 0.375, 0.6875, 0.375, 0.6875, 0.4375, 0.6875, 0.4375, 0.75, 0.375, 0.75, 0.375, 0.75, 0.4375, 0.75, 0.4375, 0.8125, 0.375, 0.8125, 0.375, 0.8125, 0.4375, 0.8125, 0.4375, 0.875, 0.375, 0.875, 0.375, 0.875, 0.4375, 0.875, 0.4375, 0.9375, 0.375, 0.9375, 0.4375, 0.0, 0.5, 0.0, 0.5, 0.0625, 0.4375, 0.0625, 0.4375, 0.0625, 0.5, 0.0625, 0.5, 0.125, 0.4375, 0.125, 0.4375, 0.125, 0.5, 0.125, 0.5, 0.1875, 0.4375, 0.1875, 0.4375, 0.1875, 0.5, 0.1875, 0.5, 0.25, 0.4375, 0.25, 0.4375, 0.25, 0.5, 0.25, 0.5, 0.3125, 0.4375, 0.3125, 0.4375, 0.3125, 0.5, 0.3125, 0.5, 0.375, 0.4375, 0.375, 0.4375, 0.375, 0.5, 0.375, 0.5, 0.4375, 0.4375, 0.4375, 0.4375, 0.4375, 0.5, 0.4375, 0.5, 0.5, 0.4375, 0.5, 0.4375, 0.5, 0.5, 0.5, 0.5, 0.5625, 0.4375, 0.5625, 0.4375, 0.5625, 0.5, 0.5625, 0.5, 0.625, 0.4375, 0.625, 0.4375, 0.625, 0.5, 0.625, 0.5, 0.6875, 0.4375, 0.6875, 0.4375, 0.6875, 0.5, 0.6875, 0.5, 0.75, 0.4375, 0.75, 0.4375, 0.75, 0.5, 0.75, 0.5, 0.8125, 0.4375, 0.8125, 0.4375, 0.8125, 0.5, 0.8125, 0.5, 0.875, 0.4375, 0.875, 0.4375, 0.875, 0.5, 0.875, 0.5, 0.9375, 0.4375, 0.9375, 0.5, 0.0, 0.5625, 0.0, 0.5625, 0.0625, 0.5, 0.0625, 0.5, 0.0625, 0.5625, 0.0625, 0.5625, 0.125, 0.5, 0.125, 0.5, 0.125, 0.5625, 0.125, 0.5625, 0.1875, 0.5, 0.1875, 0.5, 0.1875, 0.5625, 0.1875, 0.5625, 0.25, 0.5, 0.25, 0.5, 0.25, 0.5625, 0.25, 0.5625, 0.3125, 0.5, 0.3125, 0.5, 0.3125, 0.5625, 0.3125, 0.5625, 0.375, 0.5, 0.375, 0.5, 0.375, 0.5625, 0.375, 0.5625, 0.4375, 0.5, 0.4375, 0.5, 0.4375, 0.5625, 0.4375, 0.5625, 0.5, 0.5, 0.5, 0.5, 0.5, 0.5625, 0.5, 0.5625, 0.5625, 0.5, 0.5625, 0.5, 0.5625, 0.5625, 0.5625, 0.5625, 0.625, 0.5, 0.625, 0.5, 0.625, 0.5625, 0.625, 0.5625, 0.6875, 0.5, 0.6875, 0.5, 0.6875, 0.5625, 0.6875, 0.5625, 0.75, 0.5, 0.75, 0.5, 0.75, 0.5625, 0.75, 0.5625, 0.8125, 0.5, 0.8125, 0.5, 0.8125, 0.5625, 0.8125, 0.5625, 0.875, 0.5, 0.875, 0.5, 0.875, 0.5625, 0.875, 0.5625, 0.9375, 0.5, 0.9375, 0.5625, 0.0, 0.625, 0.0, 0.625, 0.0625, 0.5625, 0.0625, 0.5625, 0.0625, 0.625, 0.0625, 0.625, 0.125, 0.5625, 0.125, 0.5625, 0.125, 0.625, 0.125, 0.625, 0.1875, 0.5625, 0.1875, 0.5625, 0.1875, 0.625, 0.1875, 0.625, 0.25, 0.5625, 0.25, 0.5625, 0.25, 0.625, 0.25, 0.625, 0.3125, 0.5625, 0.3125, 0.5625, 0.3125, 0.625, 0.3125, 0.625, 0.375, 0.5625, 0.375, 0.5625, 0.375, 0.625, 0.375, 0.625, 0.4375, 0.5625, 0.4375, 0.5625, 0.4375, 0.625, 0.4375, 0.625, 0.5, 0.5625, 0.5, 0.5625, 0.5, 0.625, 0.5, 0.625, 0.5625, 0.5625, 0.5625, 0.5625, 0.5625, 0.625, 0.5625, 0.625, 0.625, 0.5625, 0.625, 0.5625, 0.625, 0.625, 0.625, 0.625, 0.6875, 0.5625, 0.6875, 0.5625, 0.6875, 0.625, 0.6875, 0.625, 0.75, 0.5625, 0.75, 0.5625, 0.75, 0.625, 0.75, 0.625, 0.8125, 0.5625, 0.8125, 0.5625, 0.8125, 0.625, 0.8125, 0.625, 0.875, 0.5625, 0.875, 0.5625, 0.875, 0.625, 0.875, 0.625, 0.9375, 0.5625, 0.9375, 0.625, 0.0, 0.6875, 0.0, 0.6875, 0.0625, 0.625, 0.0625, 0.625, 0.0625, 0.6875, 0.0625, 0.6875, 0.125, 0.625, 0.125, 0.625, 0.125, 0.6875, 0.125, 0.6875, 0.1875, 0.625, 0.1875, 0.625, 0.1875, 0.6875, 0.1875, 0.6875, 0.25, 0.625, 0.25, 0.625, 0.25, 0.6875, 0.25, 0.6875, 0.3125, 0.625, 0.3125, 0.625, 0.3125, 0.6875, 0.3125, 0.6875, 0.375, 0.625, 0.375, 0.625, 0.375, 0.6875, 0.375, 0.6875, 0.4375, 0.625, 0.4375, 0.625, 0.4375, 0.6875, 0.4375, 0.6875, 0.5, 0.625, 0.5, 0.625, 0.5, 0.6875, 0.5, 0.6875, 0.5625, 0.625, 0.5625, 0.625, 0.5625, 0.6875, 0.5625, 0.6875, 0.625, 0.625, 0.625, 0.625, 0.625, 0.6875, 0.625, 0.6875, 0.6875, 0.625, 0.6875, 0.625, 0.6875, 0.6875, 0.6875, 0.6875, 0.75, 0.625, 0.75, 0.625, 0.75, 0.6875, 0.75, 0.6875, 0.8125, 0.625, 0.8125, 0.625, 0.8125, 0.6875, 0.8125, 0.6875, 0.875, 0.625, 0.875, 0.625, 0.875, 0.6875, 0.875, 0.6875, 0.9375, 0.625, 0.9375, 0.6875, 0.0, 0.75, 0.0, 0.75, 0.0625, 0.6875, 0.0625, 0.6875, 0.0625, 0.75, 0.0625, 0.75, 0.125, 0.6875, 0.125, 0.6875, 0.125, 0.75, 0.125, 0.75, 0.1875, 0.6875, 0.1875, 0.6875, 0.1875, 0.75, 0.1875, 0.75, 0.25, 0.6875, 0.25, 0.6875, 0.25, 0.75, 0.25, 0.75, 0.3125, 0.6875, 0.3125, 0.6875, 0.3125, 0.75, 0.3125, 0.75, 0.375, 0.6875, 0.375, 0.6875, 0.375, 0.75, 0.375, 0.75, 0.4375, 0.6875, 0.4375, 0.6875, 0.4375, 0.75, 0.4375, 0.75, 0.5, 0.6875, 0.5, 0.6875, 0.5, 0.75, 0.5, 0.75, 0.5625, 0.6875, 0.5625, 0.6875, 0.5625, 0.75, 0.5625, 0.75, 0.625, 0.6875, 0.625, 0.6875, 0.625, 0.75, 0.625, 0.75, 0.6875, 0.6875, 0.6875, 0.6875, 0.6875, 0.75, 0.6875, 0.75, 0.75, 0.6875, 0.75, 0.6875, 0.75, 0.75, 0.75, 0.75, 0.8125, 0.6875, 0.8125, 0.6875, 0.8125, 0.75, 0.8125, 0.75, 0.875, 0.6875, 0.875, 0.6875, 0.875, 0.75, 0.875, 0.75, 0.9375, 0.6875, 0.9375, 0.75, 0.0, 0.8125, 0.0, 0.8125, 0.0625, 0.75, 0.0625, 0.75, 0.0625, 0.8125, 0.0625, 0.8125, 0.125, 0.75, 0.125, 0.75, 0.125, 0.8125, 0.125, 0.8125, 0.1875, 0.75, 0.1875, 0.75, 0.1875, 0.8125, 0.1875, 0.8125, 0.25, 0.75, 0.25, 0.75, 0.25, 0.8125, 0.25, 0.8125, 0.3125, 0.75, 0.3125, 0.75, 0.3125, 0.8125, 0.3125, 0.8125, 0.375, 0.75, 0.375, 0.75, 0.375, 0.8125, 0.375, 0.8125, 0.4375, 0.75, 0.4375, 0.75, 0.4375, 0.8125, 0.4375, 0.8125, 0.5, 0.75, 0.5, 0.75, 0.5, 0.8125, 0.5, 0.8125, 0.5625, 0.75, 0.5625, 0.75, 0.5625, 0.8125, 0.5625, 0.8125, 0.625, 0.75, 0.625, 0.75, 0.625, 0.8125, 0.625, 0.8125, 0.6875, 0.75, 0.6875, 0.75, 0.6875, 0.8125, 0.6875, 0.8125, 0.75, 0.75, 0.75, 0.75, 0.75, 0.8125, 0.75, 0.8125, 0.8125, 0.75, 0.8125, 0.75, 0.8125, 0.8125, 0.8125, 0.8125, 0.875, 0.75, 0.875, 0.75, 0.875, 0.8125, 0.875, 0.8125, 0.9375, 0.75, 0.9375, 0.8125, 0.0, 0.875, 0.0, 0.875, 0.0625, 0.8125, 0.0625, 0.8125, 0.0625, 0.875, 0.0625, 0.875, 0.125, 0.8125, 0.125, 0.8125, 0.125, 0.875, 0.125, 0.875, 0.1875, 0.8125, 0.1875, 0.8125, 0.1875, 0.875, 0.1875, 0.875, 0.25, 0.8125, 0.25, 0.8125, 0.25, 0.875, 0.25, 0.875, 0.3125, 0.8125, 0.3125, 0.8125, 0.3125, 0.875, 0.3125, 0.875, 0.375, 0.8125, 0.375, 0.8125, 0.375, 0.875, 0.375, 0.875, 0.4375, 0.8125, 0.4375, 0.8125, 0.4375, 0.875, 0.4375, 0.875, 0.5, 0.8125, 0.5, 0.8125, 0.5, 0.875, 0.5, 0.875, 0.5625, 0.8125, 0.5625, 0.8125, 0.5625, 0.875, 0.5625, 0.875, 0.625, 0.8125, 0.625, 0.8125, 0.625, 0.875, 0.625, 0.875, 0.6875, 0.8125, 0.6875, 0.8125, 0.6875, 0.875, 0.6875, 0.875, 0.75, 0.8125, 0.75, 0.8125, 0.75, 0.875, 0.75, 0.875, 0.8125, 0.8125, 0.8125, 0.8125, 0.8125, 0.875, 0.8125, 0.875, 0.875, 0.8125, 0.875, 0.8125, 0.875, 0.875, 0.875, 0.875, 0.9375, 0.8125, 0.9375, 0.875, 0.0, 0.9375, 0.0, 0.9375, 0.0625, 0.875, 0.0625, 0.875, 0.0625, 0.9375, 0.0625, 0.9375, 0.125, 0.875, 0.125, 0.875, 0.125, 0.9375, 0.125, 0.9375, 0.1875, 0.875, 0.1875, 0.875, 0.1875, 0.9375, 0.1875, 0.9375, 0.25, 0.875, 0.25, 0.875, 0.25, 0.9375, 0.25, 0.9375, 0.3125, 0.875, 0.3125, 0.875, 0.3125, 0.9375, 0.3125, 0.9375, 0.375, 0.875, 0.375, 0.875, 0.375, 0.9375, 0.375, 0.9375, 0.4375, 0.875, 0.4375, 0.875, 0.4375, 0.9375, 0.4375, 0.9375, 0.5, 0.875, 0.5, 0.875, 0.5, 0.9375, 0.5, 0.9375, 0.5625, 0.875, 0.5625, 0.875, 0.5625, 0.9375, 0.5625, 0.9375, 0.625, 0.875, 0.625, 0.875, 0.625, 0.9375, 0.625, 0.9375, 0.6875, 0.875, 0.6875, 0.875, 0.6875, 0.9375, 0.6875, 0.9375, 0.75, 0.875, 0.75, 0.875, 0.75, 0.9375, 0.75, 0.9375, 0.8125, 0.875, 0.8125, 0.875, 0.8125, 0.9375, 0.8125, 0.9375, 0.875, 0.875, 0.875, 0.875, 0.875, 0.9375, 0.875, 0.9375, 0.9375, 0.875, 0.9375, 0.9375, 0.0, 1.0, 0.0, 1.0, 0.0625, 0.9375, 0.0625, 0.9375, 0.0625, 1.0, 0.0625, 1.0, 0.125, 0.9375, 0.125, 0.9375, 0.125, 1.0, 0.125, 1.0, 0.1875, 0.9375, 0.1875, 0.9375, 0.1875, 1.0, 0.1875, 1.0, 0.25, 0.9375, 0.25, 0.9375, 0.25, 1.0, 0.25, 1.0, 0.3125, 0.9375, 0.3125, 0.9375, 0.3125, 1.0, 0.3125, 1.0, 0.375, 0.9375, 0.375, 0.9375, 0.375, 1.0, 0.375, 1.0, 0.4375, 0.9375, 0.4375, 0.9375, 0.4375, 1.0, 0.4375, 1.0, 0.5, 0.9375, 0.5, 0.9375, 0.5, 1.0, 0.5, 1.0, 0.5625, 0.9375, 0.5625, 0.9375, 0.5625, 1.0, 0.5625, 1.0, 0.625, 0.9375, 0.625, 0.9375, 0.625, 1.0, 0.625, 1.0, 0.6875, 0.9375, 0.6875, 0.9375, 0.6875, 1.0, 0.6875, 1.0, 0.75, 0.9375, 0.75, 0.9375, 0.75, 1.0, 0.75, 1.0, 0.8125, 0.9375, 0.8125, 0.9375, 0.8125, 1.0, 0.8125, 1.0, 0.875, 0.9375, 0.875, 0.9375, 0.875, 1.0, 0.875, 1.0, 0.9375, 0.9375, 0.9375])
me_plane.materials.append(mat_cheesematerial)
me_plane.update()
me_cube_006 = bpy.data.meshes.new('Cube.006')
me_cube_006.from_pydata([(-1.976, -1.976, -0.2077), (-4.932, -4.932, 1.818), (-1.976, 1.976, -0.2077), (-4.932, 4.932, 1.818), (1.976, -1.976, 0.1918), (4.932, -4.932, 1.818), (1.976, 1.976, 0.1918), (4.932, 4.932, 1.818), (-4.932, -4.932, 1.48), (-4.932, 4.932, 1.48), (4.932, 4.932, 1.499), (4.932, -4.932, 1.499), (-4.458, 4.458, 0.2908), (4.458, 4.458, 0.6903), (4.458, -4.458, 0.6903), (-4.458, -4.458, 0.2908)], [], [(8, 1, 3, 9), (9, 3, 7, 10), (10, 7, 5, 11), (11, 5, 1, 8), (2, 6, 4, 0), (7, 3, 1, 5), (14, 11, 8, 15), (13, 10, 11, 14), (12, 9, 10, 13), (15, 8, 9, 12), (0, 15, 12, 2), (2, 12, 13, 6), (6, 13, 14, 4), (4, 14, 15, 0)])
me_cube_006.polygons.foreach_set('use_smooth', [True] * 14)
_uv = me_cube_006.uv_layers.new(name='UVMap')
_uv.uv.foreach_set('vector', [0.6, 0.0, 0.625, 0.0, 0.625, 0.25, 0.6, 0.25, 0.6, 0.25, 0.625, 0.25, 0.625, 0.5, 0.6, 0.5, 0.6, 0.5, 0.625, 0.5, 0.625, 0.75, 0.6, 0.75, 0.6, 0.75, 0.625, 0.75, 0.625, 1.0, 0.6, 1.0, 0.125, 0.5, 0.375, 0.5, 0.375, 0.75, 0.125, 0.75, 0.625, 0.5, 0.875, 0.5, 0.875, 0.75, 0.625, 0.75, 0.4484, 0.75, 0.6, 0.75, 0.6, 1.0, 0.4484, 1.0, 0.4484, 0.5, 0.6, 0.5, 0.6, 0.75, 0.4484, 0.75, 0.4484, 0.25, 0.6, 0.25, 0.6, 0.5, 0.4484, 0.5, 0.4484, 0.0, 0.6, 0.0, 0.6, 0.25, 0.4484, 0.25, 0.375, 0.0, 0.4484, 0.0, 0.4484, 0.25, 0.375, 0.25, 0.375, 0.25, 0.4484, 0.25, 0.4484, 0.5, 0.375, 0.5, 0.375, 0.5, 0.4484, 0.5, 0.4484, 0.75, 0.375, 0.75, 0.375, 0.75, 0.4484, 0.75, 0.4484, 1.0, 0.375, 1.0])
me_cube_006.materials.append(mat_bummaterial)
me_cube_006.update()

# ---- objects
ob_cube = bpy.data.objects.new('Cube', me_cube_004)
ob_point = bpy.data.objects.new('Point', light_point)
ob_cube_001 = bpy.data.objects.new('Cube.001', me_cube_005)
ob_plane = bpy.data.objects.new('Plane', me_plane)
ob_cube_002 = bpy.data.objects.new('Cube.002', me_cube_006)
ob_point_001 = bpy.data.objects.new('Point.001', light_point_001)

# ---- transforms, parenting, visibility, modifiers, constraints
ob_cube.location = (0.0, 0.0, 0.0)
_m = ob_cube.modifiers.new('Subdivision', 'SUBSURF')
_m.levels = 4
ob_point.location = (7.439, 6.026, 11.58)
ob_cube_001.location = (0.0, 0.0, 3.33)
ob_cube_001.rotation_euler = (3.152, -0.0, 0.0)
_m = ob_cube_001.modifiers.new('Subdivision', 'SUBSURF')
_m.levels = 4
ob_plane.location = (0.0, 0.0, 3.04)
_m = ob_plane.modifiers.new('Solidify', 'SOLIDIFY')
_m.thickness = 0.15
_m = ob_plane.modifiers.new('Auto Smooth', 'NODES')
_m.node_group = ng_auto_smooth
_gi = [s.identifier for s in ng_auto_smooth.interface.items_tree if s.item_type == 'SOCKET' and s.in_out == 'INPUT']
_m[_gi[1]] = 0.5236  # Angle
ob_cube_002.location = (0.0, 0.0, 4.508)
ob_cube_002.rotation_euler = (3.142, -0.0, 0.0)
_m = ob_cube_002.modifiers.new('Subdivision', 'SUBSURF')
_m.levels = 4
ob_point_001.location = (7.35, -7.067, 11.59)

# ---- collection membership
col_collection.objects.link(ob_cube)
col_collection.objects.link(ob_point)
col_collection.objects.link(ob_cube_001)
col_collection.objects.link(ob_plane)
col_collection.objects.link(ob_cube_002)
col_collection.objects.link(ob_point_001)

# ---- scene / render settings (as saved in the file)
scene.frame_start = 1; scene.frame_end = 250; scene.frame_set(1)
scene.render.engine = 'BLENDER_EEVEE_NEXT'
scene.cycles.sampling_pattern = 'TABULATED_SOBOL'
scene.view_settings.view_transform = 'Filmic'
bpy.context.view_layer.update()

# ---- added for rendering (the .blend has no active camera): camera
cam_auto = bpy.data.cameras.new('AutoCamera')
cam_auto.lens = 50.0
cam_auto.sensor_width = 36.0
cam_auto.clip_end = 1000.0
ob_auto_camera = bpy.data.objects.new('AutoCamera', cam_auto)
scene.collection.objects.link(ob_auto_camera)
ob_auto_camera.location = (13.6149, -16.33, 13.2836)
ob_auto_camera.rotation_euler = (1.09748, -7.21219e-08, 0.694738)
scene.camera = ob_auto_camera
bpy.context.view_layer.update()
